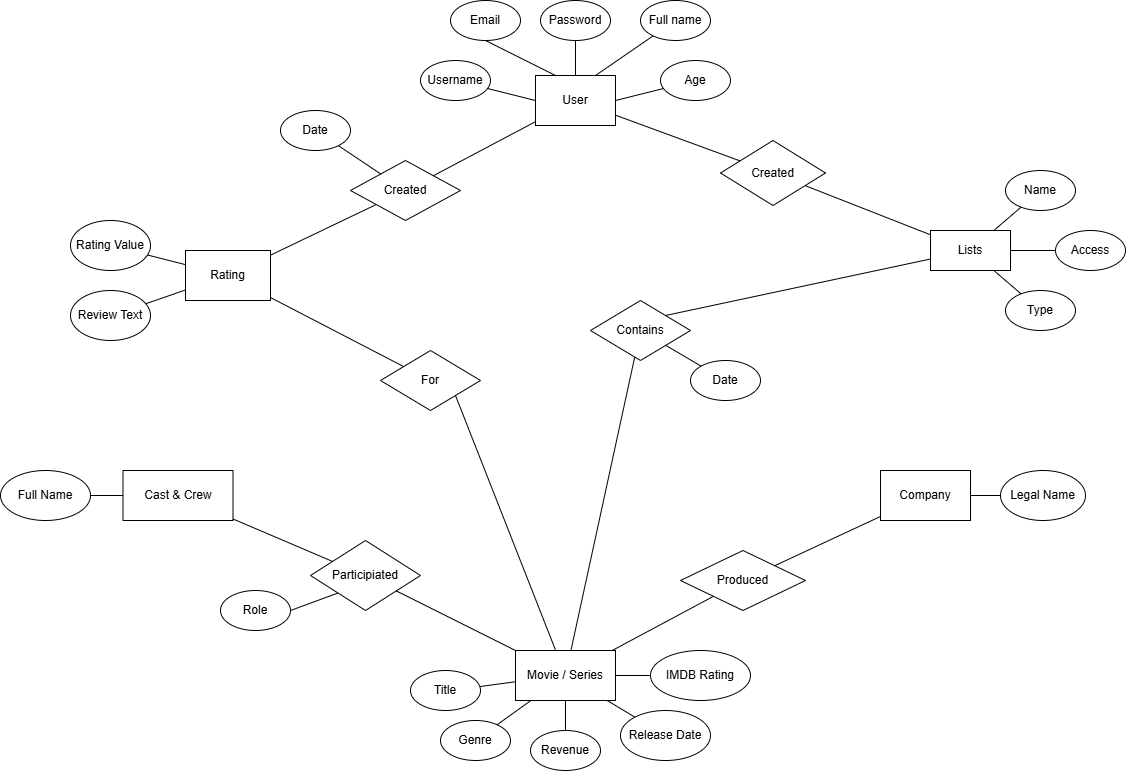

The diagram above was exported from draw.io. Its source (the exported page's mxGraphModel, read from the mxfile embedded in the PNG):
<mxGraphModel dx="1050" dy="569" grid="1" gridSize="10" guides="1" tooltips="1" connect="1" arrows="1" fold="1" page="1" pageScale="1" pageWidth="2339" pageHeight="3300" math="0" shadow="0">
  <root>
    <mxCell id="0" />
    <mxCell id="1" parent="0" />
    <mxCell id="63aWeEVfc-CjFOBOgRox-1" value="User" style="rounded=0;whiteSpace=wrap;html=1;" parent="1" vertex="1">
      <mxGeometry x="925" y="125" width="80" height="50" as="geometry" />
    </mxCell>
    <mxCell id="63aWeEVfc-CjFOBOgRox-2" value="Email" style="ellipse;whiteSpace=wrap;html=1;" parent="1" vertex="1">
      <mxGeometry x="840" y="50" width="70" height="40" as="geometry" />
    </mxCell>
    <mxCell id="63aWeEVfc-CjFOBOgRox-3" value="Username" style="ellipse;whiteSpace=wrap;html=1;" parent="1" vertex="1">
      <mxGeometry x="810" y="110" width="70" height="40" as="geometry" />
    </mxCell>
    <mxCell id="63aWeEVfc-CjFOBOgRox-4" value="Password" style="ellipse;whiteSpace=wrap;html=1;" parent="1" vertex="1">
      <mxGeometry x="930" y="50" width="70" height="40" as="geometry" />
    </mxCell>
    <mxCell id="63aWeEVfc-CjFOBOgRox-5" value="Age" style="ellipse;whiteSpace=wrap;html=1;" parent="1" vertex="1">
      <mxGeometry x="1050" y="110" width="70" height="40" as="geometry" />
    </mxCell>
    <mxCell id="63aWeEVfc-CjFOBOgRox-6" value="Full name" style="ellipse;whiteSpace=wrap;html=1;" parent="1" vertex="1">
      <mxGeometry x="1030" y="50" width="70" height="40" as="geometry" />
    </mxCell>
    <mxCell id="63aWeEVfc-CjFOBOgRox-8" style="edgeStyle=none;curved=1;rounded=0;orthogonalLoop=1;jettySize=auto;html=1;exitX=0;exitY=0.5;exitDx=0;exitDy=0;fontSize=12;startSize=8;endSize=8;" parent="1" source="63aWeEVfc-CjFOBOgRox-2" target="63aWeEVfc-CjFOBOgRox-2" edge="1">
      <mxGeometry relative="1" as="geometry" />
    </mxCell>
    <mxCell id="63aWeEVfc-CjFOBOgRox-14" value="" style="endArrow=none;html=1;rounded=0;fontSize=12;startSize=8;endSize=8;curved=1;entryX=0.5;entryY=0;entryDx=0;entryDy=0;" parent="1" source="63aWeEVfc-CjFOBOgRox-4" target="63aWeEVfc-CjFOBOgRox-1" edge="1">
      <mxGeometry width="50" height="50" relative="1" as="geometry">
        <mxPoint x="100" y="170" as="sourcePoint" />
        <mxPoint x="300" y="300" as="targetPoint" />
      </mxGeometry>
    </mxCell>
    <mxCell id="63aWeEVfc-CjFOBOgRox-15" value="" style="endArrow=none;html=1;rounded=0;fontSize=12;startSize=8;endSize=8;curved=1;entryX=0.5;entryY=1;entryDx=0;entryDy=0;exitX=0.25;exitY=0;exitDx=0;exitDy=0;" parent="1" source="63aWeEVfc-CjFOBOgRox-1" target="63aWeEVfc-CjFOBOgRox-2" edge="1">
      <mxGeometry width="50" height="50" relative="1" as="geometry">
        <mxPoint x="250" y="350" as="sourcePoint" />
        <mxPoint x="300" y="300" as="targetPoint" />
      </mxGeometry>
    </mxCell>
    <mxCell id="63aWeEVfc-CjFOBOgRox-16" style="edgeStyle=none;curved=1;rounded=0;orthogonalLoop=1;jettySize=auto;html=1;exitX=0.5;exitY=1;exitDx=0;exitDy=0;fontSize=12;startSize=8;endSize=8;" parent="1" source="63aWeEVfc-CjFOBOgRox-2" target="63aWeEVfc-CjFOBOgRox-2" edge="1">
      <mxGeometry relative="1" as="geometry" />
    </mxCell>
    <mxCell id="63aWeEVfc-CjFOBOgRox-17" value="" style="endArrow=none;html=1;rounded=0;fontSize=12;startSize=8;endSize=8;curved=1;exitX=0;exitY=0.5;exitDx=0;exitDy=0;" parent="1" source="63aWeEVfc-CjFOBOgRox-1" target="63aWeEVfc-CjFOBOgRox-3" edge="1">
      <mxGeometry width="50" height="50" relative="1" as="geometry">
        <mxPoint x="60" y="230" as="sourcePoint" />
        <mxPoint x="110" y="180" as="targetPoint" />
      </mxGeometry>
    </mxCell>
    <mxCell id="63aWeEVfc-CjFOBOgRox-18" value="" style="endArrow=none;html=1;rounded=0;fontSize=12;startSize=8;endSize=8;curved=1;exitX=1;exitY=0.5;exitDx=0;exitDy=0;" parent="1" source="63aWeEVfc-CjFOBOgRox-1" target="63aWeEVfc-CjFOBOgRox-5" edge="1">
      <mxGeometry width="50" height="50" relative="1" as="geometry">
        <mxPoint x="170" y="250" as="sourcePoint" />
        <mxPoint x="220" y="200" as="targetPoint" />
      </mxGeometry>
    </mxCell>
    <mxCell id="63aWeEVfc-CjFOBOgRox-19" value="" style="endArrow=none;html=1;rounded=0;fontSize=12;startSize=8;endSize=8;curved=1;exitX=0.75;exitY=0;exitDx=0;exitDy=0;" parent="1" source="63aWeEVfc-CjFOBOgRox-1" target="63aWeEVfc-CjFOBOgRox-6" edge="1">
      <mxGeometry width="50" height="50" relative="1" as="geometry">
        <mxPoint x="200" y="210" as="sourcePoint" />
        <mxPoint x="250" y="160" as="targetPoint" />
      </mxGeometry>
    </mxCell>
    <mxCell id="63aWeEVfc-CjFOBOgRox-22" value="Rating" style="rounded=0;whiteSpace=wrap;html=1;" parent="1" vertex="1">
      <mxGeometry x="575" y="300" width="85" height="50" as="geometry" />
    </mxCell>
    <mxCell id="63aWeEVfc-CjFOBOgRox-23" value="Review Text" style="ellipse;whiteSpace=wrap;html=1;" parent="1" vertex="1">
      <mxGeometry x="460" y="340" width="80" height="50" as="geometry" />
    </mxCell>
    <mxCell id="63aWeEVfc-CjFOBOgRox-24" value="Rating Value" style="ellipse;whiteSpace=wrap;html=1;" parent="1" vertex="1">
      <mxGeometry x="460" y="270" width="80" height="50" as="geometry" />
    </mxCell>
    <mxCell id="63aWeEVfc-CjFOBOgRox-27" value="" style="endArrow=none;html=1;rounded=0;fontSize=12;startSize=8;endSize=8;curved=1;" parent="1" source="63aWeEVfc-CjFOBOgRox-22" target="63aWeEVfc-CjFOBOgRox-24" edge="1">
      <mxGeometry width="50" height="50" relative="1" as="geometry">
        <mxPoint x="670" y="400" as="sourcePoint" />
        <mxPoint x="720" y="350" as="targetPoint" />
      </mxGeometry>
    </mxCell>
    <mxCell id="63aWeEVfc-CjFOBOgRox-28" value="" style="endArrow=none;html=1;rounded=0;fontSize=12;startSize=8;endSize=8;curved=1;" parent="1" source="63aWeEVfc-CjFOBOgRox-23" target="63aWeEVfc-CjFOBOgRox-22" edge="1">
      <mxGeometry width="50" height="50" relative="1" as="geometry">
        <mxPoint x="530" y="400" as="sourcePoint" />
        <mxPoint x="580" y="350" as="targetPoint" />
      </mxGeometry>
    </mxCell>
    <mxCell id="63aWeEVfc-CjFOBOgRox-30" value="Movie / Series" style="rounded=0;whiteSpace=wrap;html=1;" parent="1" vertex="1">
      <mxGeometry x="905" y="700" width="100" height="50" as="geometry" />
    </mxCell>
    <mxCell id="63aWeEVfc-CjFOBOgRox-31" value="Title" style="ellipse;whiteSpace=wrap;html=1;" parent="1" vertex="1">
      <mxGeometry x="800" y="720" width="70" height="40" as="geometry" />
    </mxCell>
    <mxCell id="63aWeEVfc-CjFOBOgRox-32" value="Genre" style="ellipse;whiteSpace=wrap;html=1;" parent="1" vertex="1">
      <mxGeometry x="830" y="770" width="70" height="40" as="geometry" />
    </mxCell>
    <mxCell id="63aWeEVfc-CjFOBOgRox-33" value="IMDB Rating" style="ellipse;whiteSpace=wrap;html=1;" parent="1" vertex="1">
      <mxGeometry x="1040" y="700" width="100" height="50" as="geometry" />
    </mxCell>
    <mxCell id="63aWeEVfc-CjFOBOgRox-34" value="Revenue" style="ellipse;whiteSpace=wrap;html=1;" parent="1" vertex="1">
      <mxGeometry x="920" y="780" width="70" height="40" as="geometry" />
    </mxCell>
    <mxCell id="63aWeEVfc-CjFOBOgRox-35" value="Release Date" style="ellipse;whiteSpace=wrap;html=1;" parent="1" vertex="1">
      <mxGeometry x="1010" y="760" width="90" height="50" as="geometry" />
    </mxCell>
    <mxCell id="63aWeEVfc-CjFOBOgRox-37" value="" style="endArrow=none;html=1;rounded=0;fontSize=12;startSize=8;endSize=8;curved=1;" parent="1" source="63aWeEVfc-CjFOBOgRox-31" target="63aWeEVfc-CjFOBOgRox-30" edge="1">
      <mxGeometry width="50" height="50" relative="1" as="geometry">
        <mxPoint x="865" y="760" as="sourcePoint" />
        <mxPoint x="915" y="710" as="targetPoint" />
      </mxGeometry>
    </mxCell>
    <mxCell id="63aWeEVfc-CjFOBOgRox-38" value="" style="endArrow=none;html=1;rounded=0;fontSize=12;startSize=8;endSize=8;curved=1;" parent="1" source="63aWeEVfc-CjFOBOgRox-32" target="63aWeEVfc-CjFOBOgRox-30" edge="1">
      <mxGeometry width="50" height="50" relative="1" as="geometry">
        <mxPoint x="650" y="640" as="sourcePoint" />
        <mxPoint x="700" y="590" as="targetPoint" />
      </mxGeometry>
    </mxCell>
    <mxCell id="63aWeEVfc-CjFOBOgRox-40" value="" style="endArrow=none;html=1;rounded=0;fontSize=12;startSize=8;endSize=8;curved=1;entryX=0.5;entryY=1;entryDx=0;entryDy=0;" parent="1" source="63aWeEVfc-CjFOBOgRox-34" target="63aWeEVfc-CjFOBOgRox-30" edge="1">
      <mxGeometry width="50" height="50" relative="1" as="geometry">
        <mxPoint x="930" y="790" as="sourcePoint" />
        <mxPoint x="980" y="740" as="targetPoint" />
      </mxGeometry>
    </mxCell>
    <mxCell id="63aWeEVfc-CjFOBOgRox-41" value="" style="endArrow=none;html=1;rounded=0;fontSize=12;startSize=8;endSize=8;curved=1;" parent="1" source="63aWeEVfc-CjFOBOgRox-30" target="63aWeEVfc-CjFOBOgRox-35" edge="1">
      <mxGeometry width="50" height="50" relative="1" as="geometry">
        <mxPoint x="650" y="640" as="sourcePoint" />
        <mxPoint x="700" y="590" as="targetPoint" />
      </mxGeometry>
    </mxCell>
    <mxCell id="63aWeEVfc-CjFOBOgRox-42" value="" style="endArrow=none;html=1;rounded=0;fontSize=12;startSize=8;endSize=8;curved=1;" parent="1" source="63aWeEVfc-CjFOBOgRox-33" target="63aWeEVfc-CjFOBOgRox-30" edge="1">
      <mxGeometry width="50" height="50" relative="1" as="geometry">
        <mxPoint x="650" y="640" as="sourcePoint" />
        <mxPoint x="700" y="590" as="targetPoint" />
      </mxGeometry>
    </mxCell>
    <mxCell id="63aWeEVfc-CjFOBOgRox-43" value="Created" style="rhombus;whiteSpace=wrap;html=1;rotation=0;" parent="1" vertex="1">
      <mxGeometry x="740" y="210" width="110" height="60" as="geometry" />
    </mxCell>
    <mxCell id="63aWeEVfc-CjFOBOgRox-44" value="Date" style="ellipse;whiteSpace=wrap;html=1;rotation=0;" parent="1" vertex="1">
      <mxGeometry x="670" y="160" width="70" height="40" as="geometry" />
    </mxCell>
    <mxCell id="63aWeEVfc-CjFOBOgRox-48" value="" style="endArrow=none;html=1;rounded=0;fontSize=12;startSize=8;endSize=8;curved=1;" parent="1" source="63aWeEVfc-CjFOBOgRox-44" target="63aWeEVfc-CjFOBOgRox-43" edge="1">
      <mxGeometry width="50" height="50" relative="1" as="geometry">
        <mxPoint x="790" y="350" as="sourcePoint" />
        <mxPoint x="840" y="300" as="targetPoint" />
      </mxGeometry>
    </mxCell>
    <mxCell id="63aWeEVfc-CjFOBOgRox-49" value="" style="endArrow=none;html=1;rounded=0;fontSize=12;startSize=8;endSize=8;curved=1;" parent="1" source="63aWeEVfc-CjFOBOgRox-43" target="63aWeEVfc-CjFOBOgRox-1" edge="1">
      <mxGeometry width="50" height="50" relative="1" as="geometry">
        <mxPoint x="790" y="350" as="sourcePoint" />
        <mxPoint x="840" y="300" as="targetPoint" />
      </mxGeometry>
    </mxCell>
    <mxCell id="63aWeEVfc-CjFOBOgRox-50" value="" style="endArrow=none;html=1;rounded=0;fontSize=12;startSize=8;endSize=8;curved=1;" parent="1" source="63aWeEVfc-CjFOBOgRox-22" target="63aWeEVfc-CjFOBOgRox-43" edge="1">
      <mxGeometry width="50" height="50" relative="1" as="geometry">
        <mxPoint x="790" y="350" as="sourcePoint" />
        <mxPoint x="840" y="300" as="targetPoint" />
      </mxGeometry>
    </mxCell>
    <mxCell id="63aWeEVfc-CjFOBOgRox-51" value="For" style="rhombus;whiteSpace=wrap;html=1;" parent="1" vertex="1">
      <mxGeometry x="770" y="400" width="100" height="60" as="geometry" />
    </mxCell>
    <mxCell id="63aWeEVfc-CjFOBOgRox-52" value="" style="endArrow=none;html=1;rounded=0;fontSize=12;startSize=8;endSize=8;curved=1;" parent="1" source="63aWeEVfc-CjFOBOgRox-22" target="63aWeEVfc-CjFOBOgRox-51" edge="1">
      <mxGeometry width="50" height="50" relative="1" as="geometry">
        <mxPoint x="790" y="350" as="sourcePoint" />
        <mxPoint x="840" y="300" as="targetPoint" />
      </mxGeometry>
    </mxCell>
    <mxCell id="63aWeEVfc-CjFOBOgRox-53" value="" style="endArrow=none;html=1;rounded=0;fontSize=12;startSize=8;endSize=8;curved=1;exitX=1;exitY=1;exitDx=0;exitDy=0;" parent="1" source="63aWeEVfc-CjFOBOgRox-51" target="63aWeEVfc-CjFOBOgRox-30" edge="1">
      <mxGeometry width="50" height="50" relative="1" as="geometry">
        <mxPoint x="790" y="350" as="sourcePoint" />
        <mxPoint x="840" y="300" as="targetPoint" />
      </mxGeometry>
    </mxCell>
    <mxCell id="63aWeEVfc-CjFOBOgRox-54" value="Access" style="ellipse;whiteSpace=wrap;html=1;" parent="1" vertex="1">
      <mxGeometry x="1445" y="280" width="70" height="40" as="geometry" />
    </mxCell>
    <mxCell id="63aWeEVfc-CjFOBOgRox-55" value="Lists" style="rounded=0;whiteSpace=wrap;html=1;" parent="1" vertex="1">
      <mxGeometry x="1320" y="280" width="80" height="40" as="geometry" />
    </mxCell>
    <mxCell id="63aWeEVfc-CjFOBOgRox-56" value="Type" style="ellipse;whiteSpace=wrap;html=1;" parent="1" vertex="1">
      <mxGeometry x="1395" y="340" width="70" height="40" as="geometry" />
    </mxCell>
    <mxCell id="63aWeEVfc-CjFOBOgRox-57" value="Name" style="ellipse;whiteSpace=wrap;html=1;" parent="1" vertex="1">
      <mxGeometry x="1395" y="220" width="70" height="40" as="geometry" />
    </mxCell>
    <mxCell id="63aWeEVfc-CjFOBOgRox-58" value="" style="endArrow=none;html=1;rounded=0;fontSize=12;startSize=8;endSize=8;curved=1;" parent="1" source="63aWeEVfc-CjFOBOgRox-55" target="63aWeEVfc-CjFOBOgRox-57" edge="1">
      <mxGeometry width="50" height="50" relative="1" as="geometry">
        <mxPoint x="985" y="330" as="sourcePoint" />
        <mxPoint x="1035" y="280" as="targetPoint" />
      </mxGeometry>
    </mxCell>
    <mxCell id="63aWeEVfc-CjFOBOgRox-59" value="" style="endArrow=none;html=1;rounded=0;fontSize=12;startSize=8;endSize=8;curved=1;" parent="1" source="63aWeEVfc-CjFOBOgRox-55" target="63aWeEVfc-CjFOBOgRox-54" edge="1">
      <mxGeometry width="50" height="50" relative="1" as="geometry">
        <mxPoint x="1345" y="310" as="sourcePoint" />
        <mxPoint x="1035" y="280" as="targetPoint" />
      </mxGeometry>
    </mxCell>
    <mxCell id="63aWeEVfc-CjFOBOgRox-62" value="" style="endArrow=none;html=1;rounded=0;fontSize=12;startSize=8;endSize=8;curved=1;" parent="1" source="63aWeEVfc-CjFOBOgRox-55" target="63aWeEVfc-CjFOBOgRox-56" edge="1">
      <mxGeometry width="50" height="50" relative="1" as="geometry">
        <mxPoint x="985" y="330" as="sourcePoint" />
        <mxPoint x="1035" y="280" as="targetPoint" />
      </mxGeometry>
    </mxCell>
    <mxCell id="63aWeEVfc-CjFOBOgRox-63" value="Created" style="rhombus;whiteSpace=wrap;html=1;" parent="1" vertex="1">
      <mxGeometry x="1110" y="190" width="105" height="65" as="geometry" />
    </mxCell>
    <mxCell id="63aWeEVfc-CjFOBOgRox-64" value="" style="endArrow=none;html=1;rounded=0;fontSize=12;startSize=8;endSize=8;curved=1;" parent="1" source="63aWeEVfc-CjFOBOgRox-1" target="63aWeEVfc-CjFOBOgRox-63" edge="1">
      <mxGeometry width="50" height="50" relative="1" as="geometry">
        <mxPoint x="1020" y="350" as="sourcePoint" />
        <mxPoint x="1070" y="300" as="targetPoint" />
      </mxGeometry>
    </mxCell>
    <mxCell id="63aWeEVfc-CjFOBOgRox-65" value="" style="endArrow=none;html=1;rounded=0;fontSize=12;startSize=8;endSize=8;curved=1;" parent="1" source="63aWeEVfc-CjFOBOgRox-55" target="63aWeEVfc-CjFOBOgRox-63" edge="1">
      <mxGeometry width="50" height="50" relative="1" as="geometry">
        <mxPoint x="1020" y="350" as="sourcePoint" />
        <mxPoint x="1070" y="300" as="targetPoint" />
      </mxGeometry>
    </mxCell>
    <mxCell id="63aWeEVfc-CjFOBOgRox-66" value="Contains" style="rhombus;whiteSpace=wrap;html=1;" parent="1" vertex="1">
      <mxGeometry x="980" y="350" width="100" height="60" as="geometry" />
    </mxCell>
    <mxCell id="63aWeEVfc-CjFOBOgRox-74" value="" style="endArrow=none;html=1;rounded=0;fontSize=12;startSize=8;endSize=8;curved=1;exitX=1;exitY=0;exitDx=0;exitDy=0;" parent="1" source="63aWeEVfc-CjFOBOgRox-66" target="63aWeEVfc-CjFOBOgRox-55" edge="1">
      <mxGeometry width="50" height="50" relative="1" as="geometry">
        <mxPoint x="1230" y="430" as="sourcePoint" />
        <mxPoint x="1270" y="370" as="targetPoint" />
      </mxGeometry>
    </mxCell>
    <mxCell id="63aWeEVfc-CjFOBOgRox-76" value="" style="endArrow=none;html=1;rounded=0;fontSize=12;startSize=8;endSize=8;curved=1;" parent="1" source="63aWeEVfc-CjFOBOgRox-30" target="63aWeEVfc-CjFOBOgRox-66" edge="1">
      <mxGeometry width="50" height="50" relative="1" as="geometry">
        <mxPoint x="1040" y="350" as="sourcePoint" />
        <mxPoint x="1090" y="300" as="targetPoint" />
      </mxGeometry>
    </mxCell>
    <mxCell id="63aWeEVfc-CjFOBOgRox-77" value="Cast &amp;amp; Crew" style="rounded=0;whiteSpace=wrap;html=1;" parent="1" vertex="1">
      <mxGeometry x="512.5" y="520" width="110" height="50" as="geometry" />
    </mxCell>
    <mxCell id="63aWeEVfc-CjFOBOgRox-78" value="Full Name" style="ellipse;whiteSpace=wrap;html=1;" parent="1" vertex="1">
      <mxGeometry x="390" y="520" width="90" height="50" as="geometry" />
    </mxCell>
    <mxCell id="63aWeEVfc-CjFOBOgRox-80" value="" style="endArrow=none;html=1;rounded=0;fontSize=12;startSize=8;endSize=8;curved=1;" parent="1" source="63aWeEVfc-CjFOBOgRox-78" target="63aWeEVfc-CjFOBOgRox-77" edge="1">
      <mxGeometry width="50" height="50" relative="1" as="geometry">
        <mxPoint x="647.5" y="710" as="sourcePoint" />
        <mxPoint x="697.5" y="660" as="targetPoint" />
      </mxGeometry>
    </mxCell>
    <mxCell id="63aWeEVfc-CjFOBOgRox-82" value="Participiated" style="rhombus;whiteSpace=wrap;html=1;" parent="1" vertex="1">
      <mxGeometry x="700" y="590" width="110" height="70" as="geometry" />
    </mxCell>
    <mxCell id="63aWeEVfc-CjFOBOgRox-83" value="" style="endArrow=none;html=1;rounded=0;fontSize=12;startSize=8;endSize=8;curved=1;" parent="1" source="63aWeEVfc-CjFOBOgRox-82" target="63aWeEVfc-CjFOBOgRox-77" edge="1">
      <mxGeometry width="50" height="50" relative="1" as="geometry">
        <mxPoint x="710" y="650" as="sourcePoint" />
        <mxPoint x="760" y="600" as="targetPoint" />
      </mxGeometry>
    </mxCell>
    <mxCell id="63aWeEVfc-CjFOBOgRox-84" value="" style="endArrow=none;html=1;rounded=0;fontSize=12;startSize=8;endSize=8;curved=1;" parent="1" source="63aWeEVfc-CjFOBOgRox-82" target="63aWeEVfc-CjFOBOgRox-30" edge="1">
      <mxGeometry width="50" height="50" relative="1" as="geometry">
        <mxPoint x="710" y="650" as="sourcePoint" />
        <mxPoint x="760" y="600" as="targetPoint" />
      </mxGeometry>
    </mxCell>
    <mxCell id="63aWeEVfc-CjFOBOgRox-85" value="Date" style="ellipse;whiteSpace=wrap;html=1;" parent="1" vertex="1">
      <mxGeometry x="1080" y="410" width="70" height="40" as="geometry" />
    </mxCell>
    <mxCell id="63aWeEVfc-CjFOBOgRox-86" value="" style="endArrow=none;html=1;rounded=0;fontSize=12;startSize=8;endSize=8;curved=1;" parent="1" source="63aWeEVfc-CjFOBOgRox-66" target="63aWeEVfc-CjFOBOgRox-85" edge="1">
      <mxGeometry width="50" height="50" relative="1" as="geometry">
        <mxPoint x="1120" y="340" as="sourcePoint" />
        <mxPoint x="1170" y="290" as="targetPoint" />
      </mxGeometry>
    </mxCell>
    <mxCell id="63aWeEVfc-CjFOBOgRox-87" value="Legal Name" style="ellipse;whiteSpace=wrap;html=1;" parent="1" vertex="1">
      <mxGeometry x="1390" y="520" width="85" height="50" as="geometry" />
    </mxCell>
    <mxCell id="63aWeEVfc-CjFOBOgRox-88" value="Company" style="rounded=0;whiteSpace=wrap;html=1;" parent="1" vertex="1">
      <mxGeometry x="1270" y="520" width="90" height="50" as="geometry" />
    </mxCell>
    <mxCell id="63aWeEVfc-CjFOBOgRox-89" value="" style="endArrow=none;html=1;rounded=0;fontSize=12;startSize=8;endSize=8;curved=1;" parent="1" source="63aWeEVfc-CjFOBOgRox-88" target="63aWeEVfc-CjFOBOgRox-87" edge="1">
      <mxGeometry width="50" height="50" relative="1" as="geometry">
        <mxPoint x="1070" y="580" as="sourcePoint" />
        <mxPoint x="1120" y="530" as="targetPoint" />
      </mxGeometry>
    </mxCell>
    <mxCell id="63aWeEVfc-CjFOBOgRox-90" value="Produced" style="rhombus;whiteSpace=wrap;html=1;" parent="1" vertex="1">
      <mxGeometry x="1070" y="600" width="125" height="60" as="geometry" />
    </mxCell>
    <mxCell id="63aWeEVfc-CjFOBOgRox-91" value="" style="endArrow=none;html=1;rounded=0;fontSize=12;startSize=8;endSize=8;curved=1;" parent="1" source="63aWeEVfc-CjFOBOgRox-90" target="63aWeEVfc-CjFOBOgRox-88" edge="1">
      <mxGeometry width="50" height="50" relative="1" as="geometry">
        <mxPoint x="1000" y="650" as="sourcePoint" />
        <mxPoint x="1050" y="600" as="targetPoint" />
      </mxGeometry>
    </mxCell>
    <mxCell id="63aWeEVfc-CjFOBOgRox-92" value="" style="endArrow=none;html=1;rounded=0;fontSize=12;startSize=8;endSize=8;curved=1;" parent="1" source="63aWeEVfc-CjFOBOgRox-30" target="63aWeEVfc-CjFOBOgRox-90" edge="1">
      <mxGeometry width="50" height="50" relative="1" as="geometry">
        <mxPoint x="1000" y="650" as="sourcePoint" />
        <mxPoint x="1050" y="600" as="targetPoint" />
      </mxGeometry>
    </mxCell>
    <mxCell id="KM2HHTngwoSZDKGv2CwD-1" value="Role" style="ellipse;whiteSpace=wrap;html=1;" vertex="1" parent="1">
      <mxGeometry x="610" y="640" width="70" height="40" as="geometry" />
    </mxCell>
    <mxCell id="KM2HHTngwoSZDKGv2CwD-2" value="" style="endArrow=none;html=1;rounded=0;entryX=0;entryY=1;entryDx=0;entryDy=0;exitX=1;exitY=0.5;exitDx=0;exitDy=0;" edge="1" parent="1" source="KM2HHTngwoSZDKGv2CwD-1" target="63aWeEVfc-CjFOBOgRox-82">
      <mxGeometry width="50" height="50" relative="1" as="geometry">
        <mxPoint x="850" y="610" as="sourcePoint" />
        <mxPoint x="900" y="560" as="targetPoint" />
      </mxGeometry>
    </mxCell>
  </root>
</mxGraphModel>